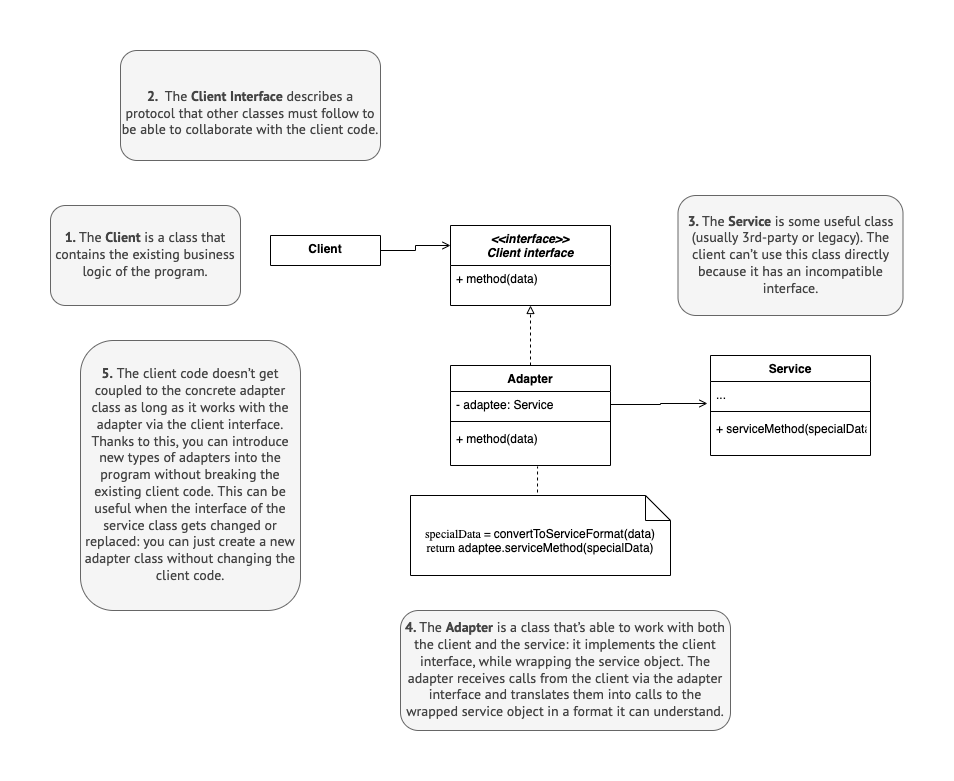

The diagram above was exported from draw.io. Its source (the exported page's mxGraphModel, read from the mxfile embedded in the PNG):
<mxGraphModel dx="946" dy="618" grid="1" gridSize="10" guides="1" tooltips="1" connect="1" arrows="1" fold="1" page="1" pageScale="1" pageWidth="827" pageHeight="1169" math="0" shadow="0">
  <root>
    <mxCell id="WIyWlLk6GJQsqaUBKTNV-0" />
    <mxCell id="WIyWlLk6GJQsqaUBKTNV-1" parent="WIyWlLk6GJQsqaUBKTNV-0" />
    <mxCell id="zkfFHV4jXpPFQw0GAbJ--0" value="&lt;&lt;interface&gt;&gt;&#10;Client interface" style="swimlane;fontStyle=3;align=center;verticalAlign=top;childLayout=stackLayout;horizontal=1;startSize=40;horizontalStack=0;resizeParent=1;resizeLast=0;collapsible=1;marginBottom=0;rounded=0;shadow=0;strokeWidth=1;" parent="WIyWlLk6GJQsqaUBKTNV-1" vertex="1">
      <mxGeometry x="470" y="200" width="160" height="80" as="geometry">
        <mxRectangle x="230" y="140" width="160" height="26" as="alternateBounds" />
      </mxGeometry>
    </mxCell>
    <mxCell id="zkfFHV4jXpPFQw0GAbJ--1" value="+ method(data)" style="text;align=left;verticalAlign=top;spacingLeft=4;spacingRight=4;overflow=hidden;rotatable=0;points=[[0,0.5],[1,0.5]];portConstraint=eastwest;" parent="zkfFHV4jXpPFQw0GAbJ--0" vertex="1">
      <mxGeometry y="40" width="160" height="40" as="geometry" />
    </mxCell>
    <mxCell id="SnRwy-2JeMHaUytbOq5i-87" style="edgeStyle=orthogonalEdgeStyle;rounded=0;orthogonalLoop=1;jettySize=auto;html=1;exitX=1;exitY=0.5;exitDx=0;exitDy=0;entryX=0;entryY=0.25;entryDx=0;entryDy=0;endArrow=open;endFill=0;" edge="1" parent="WIyWlLk6GJQsqaUBKTNV-1" source="SnRwy-2JeMHaUytbOq5i-7" target="zkfFHV4jXpPFQw0GAbJ--0">
      <mxGeometry relative="1" as="geometry" />
    </mxCell>
    <mxCell id="SnRwy-2JeMHaUytbOq5i-7" value="Client" style="swimlane;fontStyle=1;align=center;verticalAlign=top;childLayout=stackLayout;horizontal=1;startSize=52;horizontalStack=0;resizeParent=1;resizeParentMax=0;resizeLast=0;collapsible=1;marginBottom=0;" vertex="1" parent="WIyWlLk6GJQsqaUBKTNV-1">
      <mxGeometry x="290" y="210" width="110" height="30" as="geometry" />
    </mxCell>
    <mxCell id="SnRwy-2JeMHaUytbOq5i-30" value="&lt;div style=&quot;&quot;&gt;&lt;span style=&quot;background-color: rgb(245, 245, 245); color: rgb(68, 68, 68); font-family: &amp;quot;PT Sans&amp;quot;, &amp;quot;Helvetica Neue&amp;quot;, Arial, sans-serif; font-size: 14px;&quot;&gt;&lt;b&gt;1.&amp;nbsp;&lt;/b&gt;&lt;/span&gt;&lt;span style=&quot;background-color: rgb(245, 245, 245); color: rgb(68, 68, 68); font-family: &amp;quot;PT Sans&amp;quot;, &amp;quot;Helvetica Neue&amp;quot;, Arial, sans-serif; font-size: 14px; text-align: left;&quot;&gt;The&amp;nbsp;&lt;/span&gt;&lt;span style=&quot;background-color: rgb(245, 245, 245); color: rgb(68, 68, 68); font-family: &amp;quot;PT Sans&amp;quot;, &amp;quot;Helvetica Neue&amp;quot;, Arial, sans-serif; font-size: 14px; text-align: left; box-sizing: border-box; font-weight: bolder;&quot;&gt;Client&lt;/span&gt;&lt;span style=&quot;background-color: rgb(245, 245, 245); color: rgb(68, 68, 68); font-family: &amp;quot;PT Sans&amp;quot;, &amp;quot;Helvetica Neue&amp;quot;, Arial, sans-serif; font-size: 14px; text-align: left;&quot;&gt;&amp;nbsp;&lt;/span&gt;&lt;span style=&quot;background-color: rgb(245, 245, 245); color: rgb(68, 68, 68); font-family: &amp;quot;PT Sans&amp;quot;, &amp;quot;Helvetica Neue&amp;quot;, Arial, sans-serif; font-size: 14px; text-align: left;&quot;&gt;is a class that contains the existing business logic of the program.&lt;/span&gt;&lt;/div&gt;" style="rounded=1;whiteSpace=wrap;html=1;fillColor=#f5f5f5;fontColor=#333333;strokeColor=#666666;" vertex="1" parent="WIyWlLk6GJQsqaUBKTNV-1">
      <mxGeometry x="70" y="180" width="190" height="100" as="geometry" />
    </mxCell>
    <mxCell id="SnRwy-2JeMHaUytbOq5i-32" value="&lt;div style=&quot;&quot;&gt;&lt;span style=&quot;background-color: rgb(245, 245, 245); color: rgb(68, 68, 68); font-family: &amp;quot;PT Sans&amp;quot;, &amp;quot;Helvetica Neue&amp;quot;, Arial, sans-serif; font-size: 14px;&quot;&gt;&lt;b&gt;5.&lt;/b&gt;&amp;nbsp;&lt;/span&gt;&lt;span style=&quot;background-color: rgb(245, 245, 245); color: rgb(68, 68, 68); font-family: &amp;quot;PT Sans&amp;quot;, &amp;quot;Helvetica Neue&amp;quot;, Arial, sans-serif; font-size: 14px; text-align: left;&quot;&gt;The client code doesn’t get coupled to the concrete adapter class as long as it works with the adapter via the client interface. Thanks to this, you can introduce new types of adapters into the program without breaking the existing client code. This can be useful when the interface of the service class gets changed or replaced: you can just create a new adapter class without changing the client code.&lt;/span&gt;&lt;/div&gt;" style="rounded=1;whiteSpace=wrap;html=1;fillColor=#f5f5f5;fontColor=#333333;strokeColor=#666666;" vertex="1" parent="WIyWlLk6GJQsqaUBKTNV-1">
      <mxGeometry x="100" y="315" width="220" height="270" as="geometry" />
    </mxCell>
    <mxCell id="SnRwy-2JeMHaUytbOq5i-33" value="&lt;div style=&quot;&quot;&gt;&lt;font face=&quot;PT Sans, Helvetica Neue, Arial, sans-serif&quot; color=&quot;#444444&quot;&gt;&lt;span style=&quot;font-size: 14px; background-color: rgb(245, 245, 245);&quot;&gt;&lt;b&gt;4.&amp;nbsp;&lt;/b&gt;&lt;/span&gt;&lt;/font&gt;&lt;span style=&quot;background-color: rgb(245, 245, 245); color: rgb(68, 68, 68); font-family: &amp;quot;PT Sans&amp;quot;, &amp;quot;Helvetica Neue&amp;quot;, Arial, sans-serif; font-size: 14px; text-align: left;&quot;&gt;The&amp;nbsp;&lt;/span&gt;&lt;span style=&quot;background-color: rgb(245, 245, 245); color: rgb(68, 68, 68); font-family: &amp;quot;PT Sans&amp;quot;, &amp;quot;Helvetica Neue&amp;quot;, Arial, sans-serif; font-size: 14px; text-align: left; box-sizing: border-box; font-weight: bolder;&quot;&gt;Adapter&lt;/span&gt;&lt;span style=&quot;background-color: rgb(245, 245, 245); color: rgb(68, 68, 68); font-family: &amp;quot;PT Sans&amp;quot;, &amp;quot;Helvetica Neue&amp;quot;, Arial, sans-serif; font-size: 14px; text-align: left;&quot;&gt;&amp;nbsp;&lt;/span&gt;&lt;span style=&quot;background-color: rgb(245, 245, 245); color: rgb(68, 68, 68); font-family: &amp;quot;PT Sans&amp;quot;, &amp;quot;Helvetica Neue&amp;quot;, Arial, sans-serif; font-size: 14px; text-align: left;&quot;&gt;is a class that’s able to work with both the client and the service: it implements the client interface, while wrapping the service object. The adapter receives calls from the client via the adapter interface and translates them into calls to the wrapped service object in a format it can understand.&lt;/span&gt;&lt;/div&gt;" style="rounded=1;whiteSpace=wrap;html=1;fillColor=#f5f5f5;fontColor=#333333;strokeColor=#666666;" vertex="1" parent="WIyWlLk6GJQsqaUBKTNV-1">
      <mxGeometry x="420" y="585" width="330" height="120" as="geometry" />
    </mxCell>
    <mxCell id="SnRwy-2JeMHaUytbOq5i-88" style="edgeStyle=orthogonalEdgeStyle;rounded=0;orthogonalLoop=1;jettySize=auto;html=1;exitX=0.5;exitY=0;exitDx=0;exitDy=0;entryX=0.5;entryY=1;entryDx=0;entryDy=0;entryPerimeter=0;endArrow=block;endFill=0;dashed=1;" edge="1" parent="WIyWlLk6GJQsqaUBKTNV-1" source="SnRwy-2JeMHaUytbOq5i-58" target="zkfFHV4jXpPFQw0GAbJ--1">
      <mxGeometry relative="1" as="geometry" />
    </mxCell>
    <mxCell id="SnRwy-2JeMHaUytbOq5i-58" value="Adapter" style="swimlane;fontStyle=1;align=center;verticalAlign=top;childLayout=stackLayout;horizontal=1;startSize=26;horizontalStack=0;resizeParent=1;resizeParentMax=0;resizeLast=0;collapsible=1;marginBottom=0;" vertex="1" parent="WIyWlLk6GJQsqaUBKTNV-1">
      <mxGeometry x="470" y="340" width="160" height="100" as="geometry" />
    </mxCell>
    <mxCell id="SnRwy-2JeMHaUytbOq5i-59" value="- adaptee: Service" style="text;strokeColor=none;fillColor=none;align=left;verticalAlign=top;spacingLeft=4;spacingRight=4;overflow=hidden;rotatable=0;points=[[0,0.5],[1,0.5]];portConstraint=eastwest;" vertex="1" parent="SnRwy-2JeMHaUytbOq5i-58">
      <mxGeometry y="26" width="160" height="26" as="geometry" />
    </mxCell>
    <mxCell id="SnRwy-2JeMHaUytbOq5i-60" value="" style="line;strokeWidth=1;fillColor=none;align=left;verticalAlign=middle;spacingTop=-1;spacingLeft=3;spacingRight=3;rotatable=0;labelPosition=right;points=[];portConstraint=eastwest;strokeColor=inherit;" vertex="1" parent="SnRwy-2JeMHaUytbOq5i-58">
      <mxGeometry y="52" width="160" height="8" as="geometry" />
    </mxCell>
    <mxCell id="SnRwy-2JeMHaUytbOq5i-61" value="+ method(data)" style="text;strokeColor=none;fillColor=none;align=left;verticalAlign=top;spacingLeft=4;spacingRight=4;overflow=hidden;rotatable=0;points=[[0,0.5],[1,0.5]];portConstraint=eastwest;fontStyle=0" vertex="1" parent="SnRwy-2JeMHaUytbOq5i-58">
      <mxGeometry y="60" width="160" height="40" as="geometry" />
    </mxCell>
    <mxCell id="SnRwy-2JeMHaUytbOq5i-94" style="edgeStyle=orthogonalEdgeStyle;rounded=0;orthogonalLoop=1;jettySize=auto;html=1;exitX=0.5;exitY=0;exitDx=0;exitDy=0;exitPerimeter=0;entryX=0.544;entryY=1.025;entryDx=0;entryDy=0;entryPerimeter=0;endArrow=none;endFill=0;dashed=1;" edge="1" parent="WIyWlLk6GJQsqaUBKTNV-1" source="SnRwy-2JeMHaUytbOq5i-83" target="SnRwy-2JeMHaUytbOq5i-61">
      <mxGeometry relative="1" as="geometry" />
    </mxCell>
    <mxCell id="SnRwy-2JeMHaUytbOq5i-83" value="specialData = convertToServiceFormat(data)&lt;br&gt;return adaptee.serviceMethod(specialData)" style="shape=note2;boundedLbl=1;whiteSpace=wrap;html=1;size=25;verticalAlign=top;align=center;" vertex="1" parent="WIyWlLk6GJQsqaUBKTNV-1">
      <mxGeometry x="430" y="470" width="260" height="80" as="geometry" />
    </mxCell>
    <mxCell id="SnRwy-2JeMHaUytbOq5i-85" value="&lt;div style=&quot;&quot;&gt;&lt;span style=&quot;background-color: rgb(245, 245, 245); color: rgb(68, 68, 68); font-family: &amp;quot;PT Sans&amp;quot;, &amp;quot;Helvetica Neue&amp;quot;, Arial, sans-serif; font-size: 14px;&quot;&gt;&lt;b&gt;&lt;br&gt;&lt;/b&gt;&lt;/span&gt;&lt;/div&gt;&lt;div style=&quot;&quot;&gt;&lt;span style=&quot;background-color: rgb(245, 245, 245); color: rgb(68, 68, 68); font-family: &amp;quot;PT Sans&amp;quot;, &amp;quot;Helvetica Neue&amp;quot;, Arial, sans-serif; font-size: 14px;&quot;&gt;&lt;b&gt;2.&amp;nbsp;&amp;nbsp;&lt;/b&gt;&lt;/span&gt;&lt;span style=&quot;background-color: rgb(245, 245, 245); color: rgb(68, 68, 68); font-family: &amp;quot;PT Sans&amp;quot;, &amp;quot;Helvetica Neue&amp;quot;, Arial, sans-serif; font-size: 14px; text-align: left;&quot;&gt;The&amp;nbsp;&lt;/span&gt;&lt;span style=&quot;background-color: rgb(245, 245, 245); color: rgb(68, 68, 68); font-family: &amp;quot;PT Sans&amp;quot;, &amp;quot;Helvetica Neue&amp;quot;, Arial, sans-serif; font-size: 14px; text-align: left; box-sizing: border-box; font-weight: bolder;&quot;&gt;Client Interface&lt;/span&gt;&lt;span style=&quot;background-color: rgb(245, 245, 245); color: rgb(68, 68, 68); font-family: &amp;quot;PT Sans&amp;quot;, &amp;quot;Helvetica Neue&amp;quot;, Arial, sans-serif; font-size: 14px; text-align: left;&quot;&gt;&amp;nbsp;&lt;/span&gt;&lt;span style=&quot;background-color: rgb(245, 245, 245); color: rgb(68, 68, 68); font-family: &amp;quot;PT Sans&amp;quot;, &amp;quot;Helvetica Neue&amp;quot;, Arial, sans-serif; font-size: 14px; text-align: left;&quot;&gt;describes a protocol that other classes must follow to be able to collaborate with the client code.&lt;/span&gt;&lt;/div&gt;" style="rounded=1;whiteSpace=wrap;html=1;fillColor=#f5f5f5;fontColor=#333333;strokeColor=#666666;" vertex="1" parent="WIyWlLk6GJQsqaUBKTNV-1">
      <mxGeometry x="140" y="25" width="260" height="110" as="geometry" />
    </mxCell>
    <mxCell id="SnRwy-2JeMHaUytbOq5i-86" value="&lt;div style=&quot;&quot;&gt;&lt;span style=&quot;background-color: rgb(245, 245, 245); color: rgb(68, 68, 68); font-family: &amp;quot;PT Sans&amp;quot;, &amp;quot;Helvetica Neue&amp;quot;, Arial, sans-serif; font-size: 14px;&quot;&gt;&lt;b&gt;3.&amp;nbsp;&lt;/b&gt;&lt;/span&gt;&lt;span style=&quot;background-color: rgb(245, 245, 245); color: rgb(68, 68, 68); font-family: &amp;quot;PT Sans&amp;quot;, &amp;quot;Helvetica Neue&amp;quot;, Arial, sans-serif; font-size: 14px; text-align: left;&quot;&gt;The&amp;nbsp;&lt;/span&gt;&lt;span style=&quot;background-color: rgb(245, 245, 245); color: rgb(68, 68, 68); font-family: &amp;quot;PT Sans&amp;quot;, &amp;quot;Helvetica Neue&amp;quot;, Arial, sans-serif; font-size: 14px; text-align: left; box-sizing: border-box; font-weight: bolder;&quot;&gt;Service&lt;/span&gt;&lt;span style=&quot;background-color: rgb(245, 245, 245); color: rgb(68, 68, 68); font-family: &amp;quot;PT Sans&amp;quot;, &amp;quot;Helvetica Neue&amp;quot;, Arial, sans-serif; font-size: 14px; text-align: left;&quot;&gt;&amp;nbsp;&lt;/span&gt;&lt;span style=&quot;background-color: rgb(245, 245, 245); color: rgb(68, 68, 68); font-family: &amp;quot;PT Sans&amp;quot;, &amp;quot;Helvetica Neue&amp;quot;, Arial, sans-serif; font-size: 14px; text-align: left;&quot;&gt;is some useful class (usually 3rd-party or legacy). The client can’t use this class directly because it has an incompatible interface.&lt;/span&gt;&lt;/div&gt;" style="rounded=1;whiteSpace=wrap;html=1;fillColor=#f5f5f5;fontColor=#333333;strokeColor=#666666;align=center;" vertex="1" parent="WIyWlLk6GJQsqaUBKTNV-1">
      <mxGeometry x="697.5" y="170" width="225" height="120" as="geometry" />
    </mxCell>
    <mxCell id="SnRwy-2JeMHaUytbOq5i-89" value="Service" style="swimlane;fontStyle=1;align=center;verticalAlign=top;childLayout=stackLayout;horizontal=1;startSize=26;horizontalStack=0;resizeParent=1;resizeParentMax=0;resizeLast=0;collapsible=1;marginBottom=0;" vertex="1" parent="WIyWlLk6GJQsqaUBKTNV-1">
      <mxGeometry x="730" y="330" width="160" height="100" as="geometry" />
    </mxCell>
    <mxCell id="SnRwy-2JeMHaUytbOq5i-90" value="..." style="text;strokeColor=none;fillColor=none;align=left;verticalAlign=top;spacingLeft=4;spacingRight=4;overflow=hidden;rotatable=0;points=[[0,0.5],[1,0.5]];portConstraint=eastwest;" vertex="1" parent="SnRwy-2JeMHaUytbOq5i-89">
      <mxGeometry y="26" width="160" height="26" as="geometry" />
    </mxCell>
    <mxCell id="SnRwy-2JeMHaUytbOq5i-91" value="" style="line;strokeWidth=1;fillColor=none;align=left;verticalAlign=middle;spacingTop=-1;spacingLeft=3;spacingRight=3;rotatable=0;labelPosition=right;points=[];portConstraint=eastwest;strokeColor=inherit;" vertex="1" parent="SnRwy-2JeMHaUytbOq5i-89">
      <mxGeometry y="52" width="160" height="8" as="geometry" />
    </mxCell>
    <mxCell id="SnRwy-2JeMHaUytbOq5i-92" value="+ serviceMethod(specialData)" style="text;strokeColor=none;fillColor=none;align=left;verticalAlign=top;spacingLeft=4;spacingRight=4;overflow=hidden;rotatable=0;points=[[0,0.5],[1,0.5]];portConstraint=eastwest;fontStyle=0" vertex="1" parent="SnRwy-2JeMHaUytbOq5i-89">
      <mxGeometry y="60" width="160" height="40" as="geometry" />
    </mxCell>
    <mxCell id="SnRwy-2JeMHaUytbOq5i-93" style="edgeStyle=orthogonalEdgeStyle;rounded=0;orthogonalLoop=1;jettySize=auto;html=1;exitX=1;exitY=0.5;exitDx=0;exitDy=0;entryX=-0.019;entryY=0.846;entryDx=0;entryDy=0;entryPerimeter=0;endArrow=open;endFill=0;" edge="1" parent="WIyWlLk6GJQsqaUBKTNV-1" source="SnRwy-2JeMHaUytbOq5i-59" target="SnRwy-2JeMHaUytbOq5i-90">
      <mxGeometry relative="1" as="geometry" />
    </mxCell>
  </root>
</mxGraphModel>